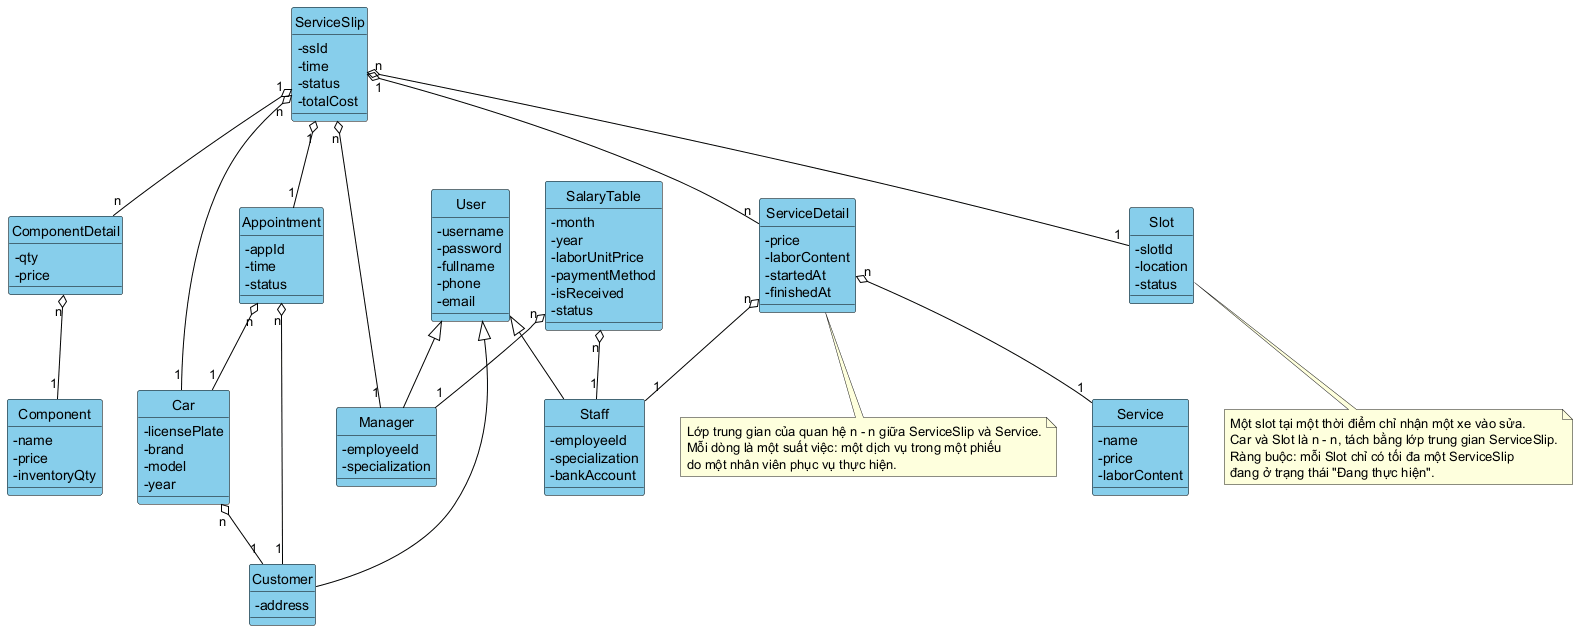

The diagram above was rendered by PlantUML. Its source (embedded in the PNG):
@startuml
' Bieu do lop thuc the chung cho ca module M2 - He thong quan ly gara o to
' Da sua theo nhan xet cua thay: them lop Slot, bo serviceList/componentList/staffList,
' tach n-n thanh 1-n that, bo sung hinh thoi (quan he chua) con thieu.
' Quy uoc: kim cuong dat o LOP CHUA. Trong PlantUML, "A o-- B" ve kim cuong o phia A.

hide circle
skinparam classAttributeIconSize 0
skinparam class {
  BackgroundColor #87CEEB
  BorderColor Black
  ArrowColor Black
}

class User {
  -username
  -password
  -fullname
  -phone
  -email
}

class Customer {
  -address
}

class Manager {
  -employeeId
  -specialization
}

class Staff {
  -employeeId
  -specialization
  -bankAccount
}

class Car {
  -licensePlate
  -brand
  -model
  -year
}

class Appointment {
  -appId
  -time
  -status
}

class Slot {
  -slotId
  -location
  -status
}

class ServiceSlip {
  -ssId
  -time
  -status
  -totalCost
}

class ServiceDetail {
  -price
  -laborContent
  -startedAt
  -finishedAt
}

class ComponentDetail {
  -qty
  -price
}

class Service {
  -name
  -price
  -laborContent
}

class Component {
  -name
  -price
  -inventoryQty
}

class SalaryTable {
  -month
  -year
  -laborUnitPrice
  -paymentMethod
  -isReceived
  -status
}

' ---- Ke thua ----
User <|-- Customer
User <|-- Manager
User <|-- Staff

' ---- Quan he chua (kim cuong o lop chua) ----
Car            "n" o-- "1" Customer
Appointment    "n" o-- "1" Customer
Appointment    "n" o-- "1" Car
ServiceSlip    "n" o-- "1" Car
ServiceSlip    "1" o-- "1" Appointment
ServiceSlip    "n" o-- "1" Manager
ServiceSlip    "n" o-- "1" Slot
ServiceSlip    "1" o-- "n" ServiceDetail
ServiceSlip    "1" o-- "n" ComponentDetail
ServiceDetail  "n" o-- "1" Service
ServiceDetail  "n" o-- "1" Staff
ComponentDetail "n" o-- "1" Component
SalaryTable    "n" o-- "1" Staff
SalaryTable    "n" o-- "1" Manager

note bottom of Slot
  Một slot tại một thời điểm chỉ nhận một xe vào sửa.
  Car và Slot là n - n, tách bằng lớp trung gian ServiceSlip.
  Ràng buộc: mỗi Slot chỉ có tối đa một ServiceSlip
  đang ở trạng thái "Đang thực hiện".
end note

note bottom of ServiceDetail
  Lớp trung gian của quan hệ n - n giữa ServiceSlip và Service.
  Mỗi dòng là một suất việc: một dịch vụ trong một phiếu
  do một nhân viên phục vụ thực hiện.
end note

@enduml